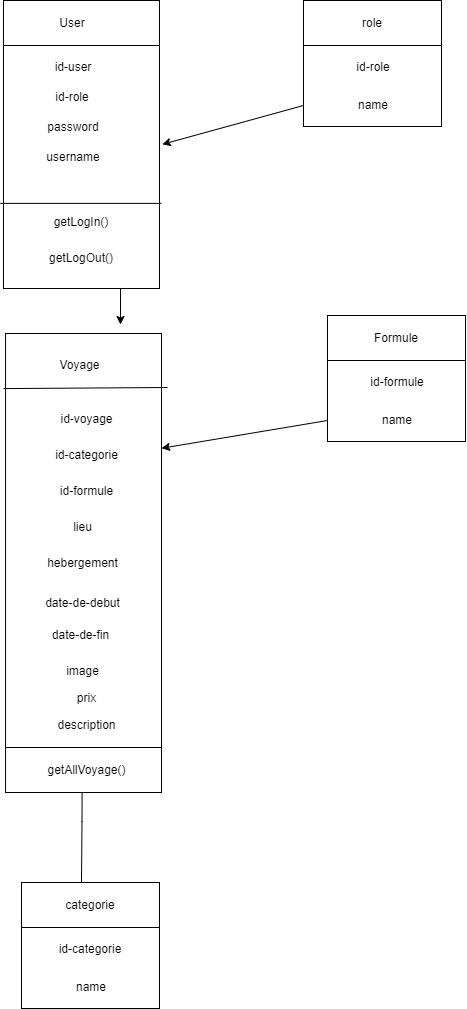

The diagram above was exported from draw.io. Its source (the exported page's mxGraphModel, read from the mxfile embedded in the PNG):
<mxGraphModel dx="1434" dy="738" grid="1" gridSize="9" guides="1" tooltips="1" connect="1" arrows="1" fold="1" page="1" pageScale="1" pageWidth="1169" pageHeight="1654" math="0" shadow="0">
  <root>
    <mxCell id="0" />
    <mxCell id="1" parent="0" />
    <mxCell id="zcuKYHKYzOE5XNdr9xQg-1" value="" style="rounded=0;whiteSpace=wrap;html=1;" parent="1" vertex="1">
      <mxGeometry x="60" y="60" width="156" height="246" as="geometry" />
    </mxCell>
    <mxCell id="zcuKYHKYzOE5XNdr9xQg-2" value="id-user" style="text;strokeColor=none;align=center;fillColor=none;html=1;verticalAlign=middle;whiteSpace=wrap;rounded=0;" parent="1" vertex="1">
      <mxGeometry x="100" y="70" width="60" height="30" as="geometry" />
    </mxCell>
    <mxCell id="zcuKYHKYzOE5XNdr9xQg-3" value="username" style="text;strokeColor=none;align=center;fillColor=none;html=1;verticalAlign=middle;whiteSpace=wrap;rounded=0;" parent="1" vertex="1">
      <mxGeometry x="100" y="160" width="60" height="30" as="geometry" />
    </mxCell>
    <mxCell id="zcuKYHKYzOE5XNdr9xQg-4" value="password" style="text;strokeColor=none;align=center;fillColor=none;html=1;verticalAlign=middle;whiteSpace=wrap;rounded=0;" parent="1" vertex="1">
      <mxGeometry x="100" y="130" width="60" height="30" as="geometry" />
    </mxCell>
    <mxCell id="zcuKYHKYzOE5XNdr9xQg-11" value="" style="rounded=0;whiteSpace=wrap;html=1;" parent="1" vertex="1">
      <mxGeometry x="60" y="18" width="156" height="45" as="geometry" />
    </mxCell>
    <mxCell id="zcuKYHKYzOE5XNdr9xQg-12" value="User" style="text;strokeColor=none;align=center;fillColor=none;html=1;verticalAlign=middle;whiteSpace=wrap;rounded=0;" parent="1" vertex="1">
      <mxGeometry x="99" y="25.5" width="60" height="30" as="geometry" />
    </mxCell>
    <mxCell id="zcuKYHKYzOE5XNdr9xQg-15" value="" style="rounded=0;whiteSpace=wrap;html=1;" parent="1" vertex="1">
      <mxGeometry x="360" y="60" width="138" height="84" as="geometry" />
    </mxCell>
    <mxCell id="zcuKYHKYzOE5XNdr9xQg-16" value="id-role" style="text;strokeColor=none;align=center;fillColor=none;html=1;verticalAlign=middle;whiteSpace=wrap;rounded=0;" parent="1" vertex="1">
      <mxGeometry x="400" y="70" width="60" height="30" as="geometry" />
    </mxCell>
    <mxCell id="zcuKYHKYzOE5XNdr9xQg-17" value="name" style="text;strokeColor=none;align=center;fillColor=none;html=1;verticalAlign=middle;whiteSpace=wrap;rounded=0;" parent="1" vertex="1">
      <mxGeometry x="400" y="108" width="60" height="30" as="geometry" />
    </mxCell>
    <mxCell id="zcuKYHKYzOE5XNdr9xQg-19" value="" style="rounded=0;whiteSpace=wrap;html=1;" parent="1" vertex="1">
      <mxGeometry x="360" y="18" width="138" height="45" as="geometry" />
    </mxCell>
    <mxCell id="zcuKYHKYzOE5XNdr9xQg-20" value="role" style="text;strokeColor=none;align=center;fillColor=none;html=1;verticalAlign=middle;whiteSpace=wrap;rounded=0;" parent="1" vertex="1">
      <mxGeometry x="399" y="25.5" width="60" height="30" as="geometry" />
    </mxCell>
    <mxCell id="wOGooV0MouFMMMNPdv9e-2" value="id-role" style="text;strokeColor=none;align=center;fillColor=none;html=1;verticalAlign=middle;whiteSpace=wrap;rounded=0;" parent="1" vertex="1">
      <mxGeometry x="99" y="100" width="60" height="30" as="geometry" />
    </mxCell>
    <mxCell id="wOGooV0MouFMMMNPdv9e-3" value="" style="endArrow=classic;html=1;rounded=0;exitX=0;exitY=0.75;exitDx=0;exitDy=0;entryX=1.018;entryY=0.414;entryDx=0;entryDy=0;entryPerimeter=0;" parent="1" source="zcuKYHKYzOE5XNdr9xQg-15" target="zcuKYHKYzOE5XNdr9xQg-1" edge="1">
      <mxGeometry width="50" height="50" relative="1" as="geometry">
        <mxPoint x="297" y="158" as="sourcePoint" />
        <mxPoint x="225" y="144" as="targetPoint" />
      </mxGeometry>
    </mxCell>
    <mxCell id="wOGooV0MouFMMMNPdv9e-25" style="edgeStyle=orthogonalEdgeStyle;rounded=0;orthogonalLoop=1;jettySize=auto;html=1;entryX=0.75;entryY=0;entryDx=0;entryDy=0;exitX=0.75;exitY=1;exitDx=0;exitDy=0;" parent="1" source="zcuKYHKYzOE5XNdr9xQg-1" edge="1">
      <mxGeometry relative="1" as="geometry">
        <mxPoint x="177" y="342" as="targetPoint" />
      </mxGeometry>
    </mxCell>
    <mxCell id="wOGooV0MouFMMMNPdv9e-29" value="" style="endArrow=none;html=1;rounded=0;exitX=1.012;exitY=0.654;exitDx=0;exitDy=0;exitPerimeter=0;entryX=-0.02;entryY=0.654;entryDx=0;entryDy=0;entryPerimeter=0;" parent="1" source="zcuKYHKYzOE5XNdr9xQg-1" target="zcuKYHKYzOE5XNdr9xQg-1" edge="1">
      <mxGeometry width="50" height="50" relative="1" as="geometry">
        <mxPoint x="441" y="113" as="sourcePoint" />
        <mxPoint x="491" y="63" as="targetPoint" />
      </mxGeometry>
    </mxCell>
    <mxCell id="wOGooV0MouFMMMNPdv9e-30" value="getLogIn()" style="text;strokeColor=none;align=center;fillColor=none;html=1;verticalAlign=middle;whiteSpace=wrap;rounded=0;" parent="1" vertex="1">
      <mxGeometry x="108" y="225" width="60" height="30" as="geometry" />
    </mxCell>
    <mxCell id="wOGooV0MouFMMMNPdv9e-31" value="getLogOut()" style="text;strokeColor=none;align=center;fillColor=none;html=1;verticalAlign=middle;whiteSpace=wrap;rounded=0;" parent="1" vertex="1">
      <mxGeometry x="108" y="261" width="60" height="30" as="geometry" />
    </mxCell>
    <mxCell id="wOGooV0MouFMMMNPdv9e-40" style="edgeStyle=orthogonalEdgeStyle;rounded=0;orthogonalLoop=1;jettySize=auto;html=1;entryX=0.583;entryY=1.111;entryDx=0;entryDy=0;entryPerimeter=0;" parent="1" edge="1">
      <mxGeometry relative="1" as="geometry">
        <mxPoint x="138" y="900" as="sourcePoint" />
        <mxPoint x="138.7170000000001" y="776.9970000000001" as="targetPoint" />
      </mxGeometry>
    </mxCell>
    <mxCell id="yFf_Ak8d20WC1DmeUlmv-3" value="&lt;div&gt;&lt;br/&gt;&lt;/div&gt;" style="rounded=0;whiteSpace=wrap;html=1;" vertex="1" parent="1">
      <mxGeometry x="62.02999999999997" y="351" width="156" height="459" as="geometry" />
    </mxCell>
    <mxCell id="yFf_Ak8d20WC1DmeUlmv-10" value="" style="endArrow=none;html=1;rounded=0;exitX=-0.013;exitY=0.12;exitDx=0;exitDy=0;exitPerimeter=0;" edge="1" parent="1" source="yFf_Ak8d20WC1DmeUlmv-3">
      <mxGeometry width="50" height="50" relative="1" as="geometry">
        <mxPoint x="197.02999999999997" y="527" as="sourcePoint" />
        <mxPoint x="224.02999999999997" y="405" as="targetPoint" />
      </mxGeometry>
    </mxCell>
    <mxCell id="yFf_Ak8d20WC1DmeUlmv-11" value="Voyage" style="text;html=1;align=center;verticalAlign=middle;resizable=0;points=[];autosize=1;strokeColor=none;fillColor=none;" vertex="1" parent="1">
      <mxGeometry x="104.02999999999997" y="369" width="63" height="27" as="geometry" />
    </mxCell>
    <mxCell id="yFf_Ak8d20WC1DmeUlmv-13" value="id-voyage" style="text;html=1;align=center;verticalAlign=middle;resizable=0;points=[];autosize=1;strokeColor=none;fillColor=none;" vertex="1" parent="1">
      <mxGeometry x="107.02999999999997" y="423" width="72" height="27" as="geometry" />
    </mxCell>
    <mxCell id="yFf_Ak8d20WC1DmeUlmv-14" value="id-categorie" style="text;html=1;align=center;verticalAlign=middle;resizable=0;points=[];autosize=1;strokeColor=none;fillColor=none;" vertex="1" parent="1">
      <mxGeometry x="102.52999999999997" y="459" width="81" height="27" as="geometry" />
    </mxCell>
    <mxCell id="yFf_Ak8d20WC1DmeUlmv-15" value="id-formule" style="text;html=1;align=center;verticalAlign=middle;resizable=0;points=[];autosize=1;strokeColor=none;fillColor=none;" vertex="1" parent="1">
      <mxGeometry x="107.02999999999997" y="495" width="72" height="27" as="geometry" />
    </mxCell>
    <mxCell id="yFf_Ak8d20WC1DmeUlmv-16" value="lieu" style="text;html=1;align=center;verticalAlign=middle;resizable=0;points=[];autosize=1;strokeColor=none;fillColor=none;" vertex="1" parent="1">
      <mxGeometry x="116.02999999999997" y="531" width="45" height="27" as="geometry" />
    </mxCell>
    <mxCell id="yFf_Ak8d20WC1DmeUlmv-17" value="hebergement" style="text;html=1;align=center;verticalAlign=middle;resizable=0;points=[];autosize=1;strokeColor=none;fillColor=none;" vertex="1" parent="1">
      <mxGeometry x="93.52999999999997" y="567" width="90" height="27" as="geometry" />
    </mxCell>
    <mxCell id="yFf_Ak8d20WC1DmeUlmv-18" value="date-de-debut" style="text;html=1;align=center;verticalAlign=middle;resizable=0;points=[];autosize=1;strokeColor=none;fillColor=none;" vertex="1" parent="1">
      <mxGeometry x="89.02999999999997" y="607.5" width="99" height="27" as="geometry" />
    </mxCell>
    <mxCell id="yFf_Ak8d20WC1DmeUlmv-19" value="date-de-fin" style="text;html=1;align=center;verticalAlign=middle;resizable=0;points=[];autosize=1;strokeColor=none;fillColor=none;" vertex="1" parent="1">
      <mxGeometry x="96.52999999999997" y="639" width="81" height="27" as="geometry" />
    </mxCell>
    <mxCell id="yFf_Ak8d20WC1DmeUlmv-20" value="prix" style="text;html=1;align=center;verticalAlign=middle;resizable=0;points=[];autosize=1;strokeColor=none;fillColor=none;" vertex="1" parent="1">
      <mxGeometry x="120.52999999999997" y="702" width="45" height="27" as="geometry" />
    </mxCell>
    <mxCell id="yFf_Ak8d20WC1DmeUlmv-21" value="image" style="text;html=1;align=center;verticalAlign=middle;resizable=0;points=[];autosize=1;strokeColor=none;fillColor=none;" vertex="1" parent="1">
      <mxGeometry x="111.52999999999997" y="675" width="54" height="27" as="geometry" />
    </mxCell>
    <mxCell id="yFf_Ak8d20WC1DmeUlmv-22" value="description" style="text;html=1;align=center;verticalAlign=middle;resizable=0;points=[];autosize=1;strokeColor=none;fillColor=none;" vertex="1" parent="1">
      <mxGeometry x="102.52999999999997" y="729" width="81" height="27" as="geometry" />
    </mxCell>
    <mxCell id="yFf_Ak8d20WC1DmeUlmv-26" value="" style="endArrow=none;html=1;rounded=0;" edge="1" parent="1">
      <mxGeometry width="50" height="50" relative="1" as="geometry">
        <mxPoint x="62.02999999999997" y="765" as="sourcePoint" />
        <mxPoint x="218.02999999999997" y="765" as="targetPoint" />
      </mxGeometry>
    </mxCell>
    <mxCell id="yFf_Ak8d20WC1DmeUlmv-27" value="getAllVoyage()" style="text;html=1;align=center;verticalAlign=middle;resizable=0;points=[];autosize=1;strokeColor=none;fillColor=none;" vertex="1" parent="1">
      <mxGeometry x="93.52999999999997" y="774" width="99" height="27" as="geometry" />
    </mxCell>
    <mxCell id="yFf_Ak8d20WC1DmeUlmv-32" value="" style="rounded=0;whiteSpace=wrap;html=1;" vertex="1" parent="1">
      <mxGeometry x="384" y="375" width="138" height="84" as="geometry" />
    </mxCell>
    <mxCell id="yFf_Ak8d20WC1DmeUlmv-33" value="id-formule" style="text;strokeColor=none;align=center;fillColor=none;html=1;verticalAlign=middle;whiteSpace=wrap;rounded=0;" vertex="1" parent="1">
      <mxGeometry x="424" y="385" width="60" height="30" as="geometry" />
    </mxCell>
    <mxCell id="yFf_Ak8d20WC1DmeUlmv-34" value="name" style="text;strokeColor=none;align=center;fillColor=none;html=1;verticalAlign=middle;whiteSpace=wrap;rounded=0;" vertex="1" parent="1">
      <mxGeometry x="424" y="423" width="60" height="30" as="geometry" />
    </mxCell>
    <mxCell id="yFf_Ak8d20WC1DmeUlmv-35" value="" style="rounded=0;whiteSpace=wrap;html=1;" vertex="1" parent="1">
      <mxGeometry x="384" y="333" width="138" height="45" as="geometry" />
    </mxCell>
    <mxCell id="yFf_Ak8d20WC1DmeUlmv-36" value="Formule" style="text;strokeColor=none;align=center;fillColor=none;html=1;verticalAlign=middle;whiteSpace=wrap;rounded=0;" vertex="1" parent="1">
      <mxGeometry x="423" y="340.5" width="60" height="30" as="geometry" />
    </mxCell>
    <mxCell id="yFf_Ak8d20WC1DmeUlmv-38" value="" style="rounded=0;whiteSpace=wrap;html=1;" vertex="1" parent="1">
      <mxGeometry x="78" y="942" width="138" height="84" as="geometry" />
    </mxCell>
    <mxCell id="yFf_Ak8d20WC1DmeUlmv-39" value="id-categorie" style="text;strokeColor=none;align=center;fillColor=none;html=1;verticalAlign=middle;whiteSpace=wrap;rounded=0;" vertex="1" parent="1">
      <mxGeometry x="107" y="952" width="80" height="30" as="geometry" />
    </mxCell>
    <mxCell id="yFf_Ak8d20WC1DmeUlmv-40" value="name" style="text;strokeColor=none;align=center;fillColor=none;html=1;verticalAlign=middle;whiteSpace=wrap;rounded=0;" vertex="1" parent="1">
      <mxGeometry x="118" y="990" width="60" height="30" as="geometry" />
    </mxCell>
    <mxCell id="yFf_Ak8d20WC1DmeUlmv-41" value="" style="rounded=0;whiteSpace=wrap;html=1;" vertex="1" parent="1">
      <mxGeometry x="78" y="900" width="138" height="45" as="geometry" />
    </mxCell>
    <mxCell id="yFf_Ak8d20WC1DmeUlmv-42" value="categorie" style="text;strokeColor=none;align=center;fillColor=none;html=1;verticalAlign=middle;whiteSpace=wrap;rounded=0;" vertex="1" parent="1">
      <mxGeometry x="117" y="907.5" width="60" height="30" as="geometry" />
    </mxCell>
    <mxCell id="yFf_Ak8d20WC1DmeUlmv-43" value="" style="endArrow=classic;html=1;rounded=0;entryX=1;entryY=0.25;entryDx=0;entryDy=0;exitX=0;exitY=0.75;exitDx=0;exitDy=0;" edge="1" parent="1" source="yFf_Ak8d20WC1DmeUlmv-32" target="yFf_Ak8d20WC1DmeUlmv-3">
      <mxGeometry width="50" height="50" relative="1" as="geometry">
        <mxPoint x="540" y="509" as="sourcePoint" />
        <mxPoint x="590" y="459" as="targetPoint" />
      </mxGeometry>
    </mxCell>
  </root>
</mxGraphModel>